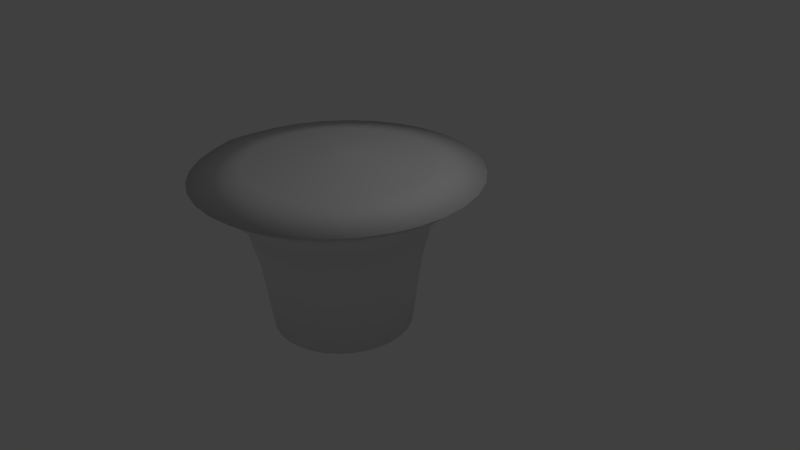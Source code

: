 # Source: Bullet-flat1.blend  (saved by Blender 2.69.0; exported with 4.5.12 LTS)
import bpy
from mathutils import Matrix  # noqa: F401  (used for matrix-valued properties, if any)

bpy.ops.wm.read_factory_settings(use_empty=True)
scene = bpy.context.scene
scene.name = 'Scene'

# ---- collections
col_collection_1 = bpy.data.collections.new('Collection 1'); scene.collection.children.link(col_collection_1)

# ---- world
world_world = bpy.data.worlds.new('World'); scene.world = world_world
world_world.color = (0.05088, 0.05088, 0.05088)
world_world.use_sun_shadow = False
world_world.sun_shadow_jitter_overblur = 0.0
world_world.cycles.sampling_method = 'MANUAL'
world_world.cycles.sample_map_resolution = 256

# ---- cameras
cam_camera = bpy.data.cameras.new('Camera')
cam_camera.clip_end = 100.0
cam_camera.lens = 35.0
cam_camera.sensor_width = 32.0
cam_camera.sensor_height = 18.0
cam_camera.ortho_scale = 7.314
cam_camera.dof.focus_distance = 0.0
cam_camera.dof.aperture_fstop = 128.0

# ---- lights
light_lamp = bpy.data.lights.new('Lamp', 'POINT')
light_lamp.transmission_factor = 0.0
light_lamp.cutoff_distance = 30.0
light_lamp.energy = 100.0
light_lamp.shadow_buffer_clip_start = 1.001
light_lamp.shadow_soft_size = 0.1
light_lamp.shadow_maximum_resolution = 0.006
light_lamp.use_absolute_resolution = True
light_lamp.cycles.use_multiple_importance_sampling = False

# ---- meshes
me_cone_001 = bpy.data.meshes.new('Cone.001')
me_cone_001.from_pydata([(-0.6103, 0.5995, -0.5939), (-0.6103, 0.4509, -1.154), (-0.6103, 0.3281, -2.055), (-0.4392, 0.3112, -2.055), (-0.2746, 0.2613, -2.055), (-0.1229, 0.1802, -2.055), (0.009998, 0.07115, -2.055), (0.1191, -0.06178, -2.055), (0.2002, -0.2134, -2.055), (0.2501, -0.378, -2.055), (0.2669, -0.5491, -2.055), (0.2501, -0.7203, -2.055), (0.2002, -0.8848, -2.055), (0.1191, -1.036, -2.055), (0.009998, -1.169, -2.055), (-0.1229, -1.279, -2.055), (-0.2746, -1.36, -2.055), (-0.4392, -1.41, -2.055), (-0.6103, -1.426, -2.055), (-0.7814, -1.41, -2.055), (-0.946, -1.36, -2.055), (-1.098, -1.279, -2.055), (-1.231, -1.169, -2.055), (-1.34, -1.036, -2.055), (-1.421, -0.8848, -2.055), (-1.471, -0.7203, -2.055), (-1.488, -0.5491, -2.055), (-1.471, -0.378, -2.055), (-1.421, -0.2134, -2.055), (-1.34, -0.06178, -2.055), (-1.231, 0.07115, -2.055), (-1.098, 0.1802, -2.055), (-0.946, 0.2613, -2.055), (-0.7814, 0.3112, -2.055), (-0.6103, 0.9407, -0.2622), (-0.6103, 1.21, -0.06432), (-0.6103, 0.5778, 0.05596), (-0.6103, -0.3945, 0.1772), (-0.5801, -0.3975, 0.1772), (-0.3904, 0.5561, 0.05596), (-0.267, 1.177, -0.06432), (-0.3196, 0.912, -0.2622), (-0.3862, 0.5775, -0.5939), (-0.4152, 0.4316, -1.154), (-0.5511, -0.4063, 0.1772), (-0.179, 0.492, 0.05596), (0.06306, 1.076, -0.06432), (-0.04017, 0.8273, -0.2622), (-0.1707, 0.5121, -0.5939), (-0.2276, 0.3747, -1.154), (-0.5244, -0.4206, 0.1772), (0.01578, 0.3878, 0.05596), (0.3673, 0.9139, -0.06432), (0.2174, 0.6896, -0.2622), (0.02788, 0.406, -0.5939), (-0.05472, 0.2823, -1.154), (-0.5009, -0.4398, 0.1772), (0.1865, 0.2477, 0.05596), (0.6339, 0.6951, -0.06432), (0.4432, 0.5043, -0.2622), (0.202, 0.2631, -0.5939), (0.09681, 0.158, -1.154), (-0.4817, -0.4632, 0.1772), (0.3267, 0.07693, 0.05596), (0.8527, 0.4284, -0.06432), (0.6284, 0.2786, -0.2622), (0.3448, 0.08904, -0.5939), (0.2212, 0.00643, -1.154), (-0.4674, -0.49, 0.1772), (0.4308, -0.1179, 0.05596), (1.015, 0.1242, -0.06432), (0.7661, 0.02098, -0.2622), (0.451, -0.1096, -0.5939), (0.3136, -0.1665, -1.154), (-0.4586, -0.519, 0.1772), (0.495, -0.3293, 0.05596), (1.115, -0.2059, -0.06432), (0.8509, -0.2585, -0.2622), (0.5163, -0.325, -0.5939), (0.3705, -0.354, -1.154), (-0.4557, -0.5491, 0.1772), (0.5166, -0.5491, 0.05596), (1.149, -0.5491, -0.06432), (0.8795, -0.5491, -0.2622), (0.5384, -0.5491, -0.5939), (0.3897, -0.5491, -1.154), (-0.4586, -0.5793, 0.1772), (0.495, -0.769, 0.05596), (1.115, -0.8924, -0.06432), (0.8509, -0.8398, -0.2622), (0.5163, -0.7732, -0.5939), (0.3705, -0.7442, -1.154), (-0.4674, -0.6083, 0.1772), (0.4308, -0.9804, 0.05596), (1.015, -1.222, -0.06432), (0.7661, -1.119, -0.2622), (0.451, -0.9887, -0.5939), (0.3136, -0.9318, -1.154), (-0.4817, -0.6351, 0.1772), (0.3267, -1.175, 0.05596), (0.8527, -1.527, -0.06432), (0.6284, -1.377, -0.2622), (0.3448, -1.187, -0.5939), (0.2212, -1.105, -1.154), (-0.5009, -0.6585, 0.1772), (0.1865, -1.346, 0.05596), (0.6339, -1.793, -0.06432), (0.4432, -1.603, -0.2622), (0.202, -1.361, -0.5939), (0.09681, -1.256, -1.154), (-0.5244, -0.6777, 0.1772), (0.01578, -1.486, 0.05596), (0.3673, -2.012, -0.06432), (0.2174, -1.788, -0.2622), (0.02788, -1.504, -0.5939), (-0.05472, -1.381, -1.154), (-0.5511, -0.692, 0.1772), (-0.179, -1.59, 0.05596), (0.06306, -2.175, -0.06432), (-0.04017, -1.926, -0.2622), (-0.1707, -1.61, -0.5939), (-0.2276, -1.473, -1.154), (-0.5801, -0.7008, 0.1772), (-0.3904, -1.654, 0.05596), (-0.267, -2.275, -0.06432), (-0.3196, -2.01, -0.2622), (-0.3862, -1.676, -0.5939), (-0.4152, -1.53, -1.154), (-0.6103, -0.7038, 0.1772), (-0.6103, -1.676, 0.05596), (-0.6103, -2.309, -0.06432), (-0.6103, -2.039, -0.2622), (-0.6103, -1.698, -0.5939), (-0.6103, -1.549, -1.154), (-0.6405, -0.7008, 0.1772), (-0.8301, -1.654, 0.05596), (-0.9536, -2.275, -0.06432), (-0.9009, -2.01, -0.2622), (-0.8344, -1.676, -0.5939), (-0.8054, -1.53, -1.154), (-0.6695, -0.692, 0.1772), (-1.042, -1.59, 0.05596), (-1.284, -2.175, -0.06432), (-1.18, -1.926, -0.2622), (-1.05, -1.61, -0.5939), (-0.993, -1.473, -1.154), (-0.6962, -0.6777, 0.1772), (-1.236, -1.486, 0.05596), (-1.588, -2.012, -0.06432), (-1.438, -1.788, -0.2622), (-1.248, -1.504, -0.5939), (-1.166, -1.381, -1.154), (-0.7196, -0.6585, 0.1772), (-1.407, -1.346, 0.05596), (-1.854, -1.793, -0.06432), (-1.664, -1.603, -0.2622), (-1.423, -1.361, -0.5939), (-1.317, -1.256, -1.154), (-0.7389, -0.6351, 0.1772), (-1.547, -1.175, 0.05596), (-2.073, -1.527, -0.06432), (-1.849, -1.377, -0.2622), (-1.565, -1.187, -0.5939), (-1.442, -1.105, -1.154), (-0.7532, -0.6083, 0.1772), (-1.651, -0.9804, 0.05596), (-2.236, -1.222, -0.06432), (-1.987, -1.119, -0.2622), (-1.672, -0.9887, -0.5939), (-1.534, -0.9318, -1.154), (-0.762, -0.5793, 0.1772), (-1.716, -0.769, 0.05596), (-2.365, -0.8924, -0.05724), (-2.071, -0.8398, -0.2622), (-1.737, -0.7732, -0.5939), (-1.591, -0.7442, -1.154), (-0.7649, -0.5491, 0.1772), (-1.737, -0.5491, 0.05596), (-2.37, -0.5491, -0.06432), (-2.1, -0.5491, -0.2622), (-1.759, -0.5491, -0.5939), (-1.61, -0.5491, -1.154), (-0.762, -0.519, 0.1772), (-1.716, -0.3293, 0.05596), (-2.336, -0.2059, -0.06432), (-2.071, -0.2585, -0.2622), (-1.737, -0.325, -0.5939), (-1.591, -0.354, -1.154), (-0.7532, -0.49, 0.1772), (-1.651, -0.1179, 0.05596), (-2.236, 0.1242, -0.06432), (-1.987, 0.02098, -0.2622), (-1.672, -0.1096, -0.5939), (-1.534, -0.1665, -1.154), (-0.7389, -0.4632, 0.1772), (-1.547, 0.07693, 0.05596), (-2.073, 0.4284, -0.06432), (-1.849, 0.2786, -0.2622), (-1.565, 0.08904, -0.5939), (-1.442, 0.006431, -1.154), (-0.7196, -0.4398, 0.1772), (-1.407, 0.2477, 0.05596), (-1.854, 0.6951, -0.06432), (-1.664, 0.5043, -0.2622), (-1.423, 0.2631, -0.5939), (-1.317, 0.158, -1.154), (-0.6962, -0.4206, 0.1772), (-1.236, 0.3878, 0.05596), (-1.588, 0.9139, -0.06432), (-1.438, 0.6896, -0.2622), (-1.248, 0.406, -0.5939), (-1.166, 0.2823, -1.154), (-0.6695, -0.4063, 0.1772), (-1.042, 0.492, 0.05596), (-1.284, 1.076, -0.06432), (-1.18, 0.8273, -0.2622), (-1.05, 0.5121, -0.5939), (-0.993, 0.3747, -1.154), (-0.6405, -0.3975, 0.1772), (-0.8301, 0.5561, 0.05596), (-0.9536, 1.177, -0.06432), (-0.9009, 0.912, -0.2622), (-0.8344, 0.5775, -0.5939), (-0.8054, 0.4316, -1.154)], [], [(12, 97, 103, 13), (57, 56, 62, 63), (87, 86, 92, 93), (7, 67, 73, 8), (88, 87, 93, 94), (59, 58, 64, 65), (89, 88, 94, 95), (60, 59, 65, 66), (90, 89, 95, 96), (61, 60, 66, 67), (91, 90, 96, 97), (6, 61, 67, 7), (11, 91, 97, 12), (51, 50, 56, 57), (81, 80, 86, 87), (52, 51, 57, 58), (82, 81, 87, 88), (53, 52, 58, 59), (83, 82, 88, 89), (54, 53, 59, 60), (84, 83, 89, 90), (55, 54, 60, 61), (85, 84, 90, 91), (5, 55, 61, 6), (10, 85, 91, 11), (45, 44, 50, 51), (75, 74, 80, 81), (46, 45, 51, 52), (76, 75, 81, 82), (47, 46, 52, 53), (77, 76, 82, 83), (48, 47, 53, 54), (78, 77, 83, 84), (49, 48, 54, 55), (79, 78, 84, 85), (4, 49, 55, 5), (9, 79, 85, 10), (39, 38, 44, 45), (69, 68, 74, 75), (40, 39, 45, 46), (70, 69, 75, 76), (41, 40, 46, 47), (71, 70, 76, 77), (42, 41, 47, 48), (72, 71, 77, 78), (43, 42, 48, 49), (73, 72, 78, 79), (3, 43, 49, 4), (8, 73, 79, 9), (36, 37, 38, 39), (63, 62, 68, 69), (35, 36, 39, 40), (64, 63, 69, 70), (34, 35, 40, 41), (65, 64, 70, 71), (0, 34, 41, 42), (66, 65, 71, 72), (1, 0, 42, 43), (67, 66, 72, 73), (2, 1, 43, 3), (97, 96, 102, 103), (58, 57, 63, 64), (2, 3, 4, 5, 6, 7, 8, 9, 10, 11, 12, 13, 14, 15, 16, 17, 18, 19, 20, 21, 22, 23, 24, 25, 26, 27, 28, 29, 30, 31, 32, 33), (96, 95, 101, 102), (95, 94, 100, 101), (94, 93, 99, 100), (93, 92, 98, 99), (13, 103, 109, 14), (103, 102, 108, 109), (102, 101, 107, 108), (101, 100, 106, 107), (100, 99, 105, 106), (99, 98, 104, 105), (14, 109, 115, 15), (109, 108, 114, 115), (108, 107, 113, 114), (107, 106, 112, 113), (106, 105, 111, 112), (105, 104, 110, 111), (15, 115, 121, 16), (115, 114, 120, 121), (114, 113, 119, 120), (113, 112, 118, 119), (112, 111, 117, 118), (111, 110, 116, 117), (16, 121, 127, 17), (121, 120, 126, 127), (120, 119, 125, 126), (119, 118, 124, 125), (118, 117, 123, 124), (117, 116, 122, 123), (17, 127, 133, 18), (127, 126, 132, 133), (126, 125, 131, 132), (125, 124, 130, 131), (124, 123, 129, 130), (123, 122, 128, 129), (18, 133, 139, 19), (133, 132, 138, 139), (132, 131, 137, 138), (131, 130, 136, 137), (130, 129, 135, 136), (129, 128, 134, 135), (19, 139, 145, 20), (139, 138, 144, 145), (138, 137, 143, 144), (137, 136, 142, 143), (136, 135, 141, 142), (135, 134, 140, 141), (20, 145, 151, 21), (145, 144, 150, 151), (144, 143, 149, 150), (143, 142, 148, 149), (142, 141, 147, 148), (141, 140, 146, 147), (21, 151, 157, 22), (151, 150, 156, 157), (150, 149, 155, 156), (149, 148, 154, 155), (148, 147, 153, 154), (147, 146, 152, 153), (22, 157, 163, 23), (157, 156, 162, 163), (156, 155, 161, 162), (155, 154, 160, 161), (154, 153, 159, 160), (153, 152, 158, 159), (23, 163, 169, 24), (163, 162, 168, 169), (162, 161, 167, 168), (161, 160, 166, 167), (160, 159, 165, 166), (159, 158, 164, 165), (24, 169, 175, 25), (169, 168, 174, 175), (168, 167, 173, 174), (167, 166, 172, 173), (166, 165, 171, 172), (165, 164, 170, 171), (25, 175, 181, 26), (175, 174, 180, 181), (174, 173, 179, 180), (173, 172, 178, 179), (172, 171, 177, 178), (171, 170, 176, 177), (26, 181, 187, 27), (181, 180, 186, 187), (180, 179, 185, 186), (179, 178, 184, 185), (178, 177, 183, 184), (177, 176, 182, 183), (27, 187, 193, 28), (187, 186, 192, 193), (186, 185, 191, 192), (185, 184, 190, 191), (184, 183, 189, 190), (183, 182, 188, 189), (28, 193, 199, 29), (193, 192, 198, 199), (192, 191, 197, 198), (191, 190, 196, 197), (190, 189, 195, 196), (189, 188, 194, 195), (29, 199, 205, 30), (199, 198, 204, 205), (198, 197, 203, 204), (197, 196, 202, 203), (196, 195, 201, 202), (195, 194, 200, 201), (30, 205, 211, 31), (205, 204, 210, 211), (204, 203, 209, 210), (203, 202, 208, 209), (202, 201, 207, 208), (201, 200, 206, 207), (31, 211, 217, 32), (211, 210, 216, 217), (210, 209, 215, 216), (209, 208, 214, 215), (208, 207, 213, 214), (207, 206, 212, 213), (33, 223, 1, 2), (223, 222, 0, 1), (222, 221, 34, 0), (221, 220, 35, 34), (220, 219, 36, 35), (219, 218, 37, 36), (32, 217, 223, 33), (217, 216, 222, 223), (216, 215, 221, 222), (215, 214, 220, 221), (214, 213, 219, 220), (213, 212, 218, 219), (37, 218, 212, 206, 200, 194, 188, 182, 176, 170, 164, 158, 152, 146, 140, 134, 128, 122, 116, 110, 104, 98, 92, 86, 80, 74, 68, 62, 56, 50, 44, 38)])
me_cone_001.polygons.foreach_set('use_smooth', [True] * 194)
me_cone_001.use_remesh_preserve_volume = False
me_cone_001.use_remesh_preserve_attributes = False
me_cone_001.use_mirror_vertex_groups = False
me_cone_001.update()

# ---- objects
ob_cone = bpy.data.objects.new('Cone', me_cone_001)
ob_lamp = bpy.data.objects.new('Lamp', light_lamp)
ob_camera = bpy.data.objects.new('Camera', cam_camera)

# ---- transforms, parenting, visibility, modifiers, constraints
ob_cone.location = (0.6358, 0.001646, 1.396)
ob_cone.lineart.crease_threshold = 0.0
ob_lamp.location = (4.076, 1.005, 5.904)
ob_lamp.rotation_euler = (0.6503, 0.05522, 1.866)
ob_lamp.lock_rotations_4d = False
ob_lamp.empty_display_type = 'ARROWS'
ob_lamp.color = (0.0, 0.0, 0.0, 0.0)
ob_lamp.lineart.crease_threshold = 0.0
ob_camera.location = (7.481, -6.508, 5.344)
ob_camera.rotation_euler = (1.109, 0.01082, 0.8149)
ob_camera.lock_rotations_4d = False
ob_camera.empty_display_type = 'ARROWS'
ob_camera.color = (0.0, 0.0, 0.0, 0.0)
ob_camera.display_type = 'WIRE'
ob_camera.lineart.crease_threshold = 0.0

# ---- collection membership
col_collection_1.objects.link(ob_cone)
col_collection_1.objects.link(ob_lamp)
col_collection_1.objects.link(ob_camera)

# ---- scene / render settings (as saved in the file)
scene.camera = ob_camera
scene.frame_start = 1; scene.frame_end = 250; scene.frame_set(1)
scene.render.engine = 'BLENDER_EEVEE_NEXT'
scene.render.image_settings.color_mode = 'RGB'
scene.render.image_settings.compression = 90
scene.render.resolution_percentage = 50
scene.render.dither_intensity = 0.0
scene.render.bake_margin = 2
scene.render.bake_bias = 0.0
scene.cycles.use_denoising = False
scene.cycles.samples = 10
scene.cycles.sampling_pattern = 'TABULATED_SOBOL'
scene.cycles.light_sampling_threshold = 0.0
scene.cycles.use_adaptive_sampling = False
scene.cycles.use_light_tree = False
scene.cycles.blur_glossy = 0.0
scene.cycles.volume_bounces = 1
scene.cycles.pixel_filter_type = 'GAUSSIAN'
scene.cycles.sample_clamp_indirect = 0.0
scene.view_settings.view_transform = 'Standard'
bpy.context.view_layer.update()
